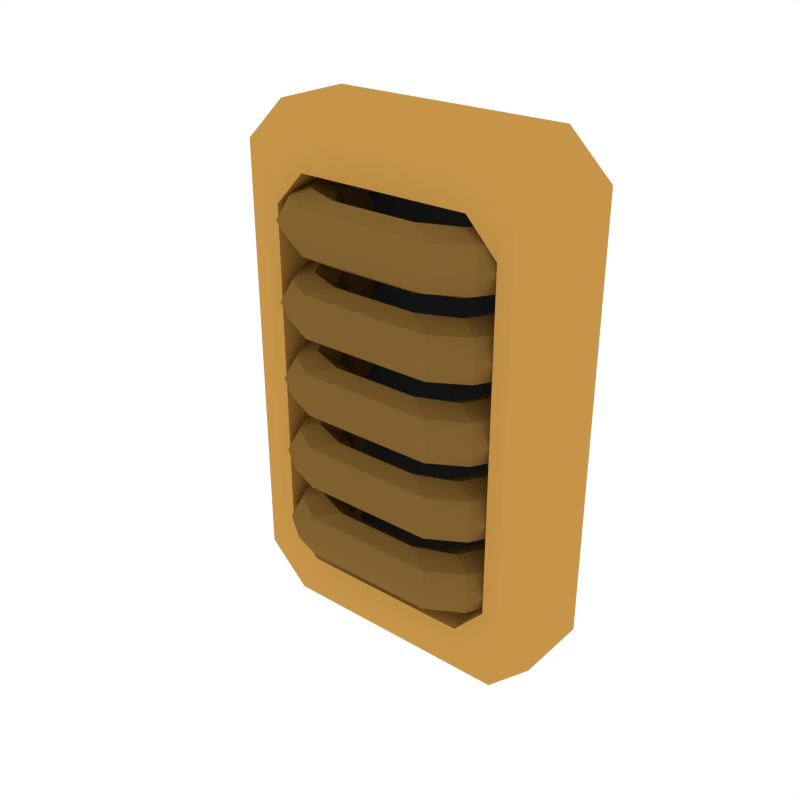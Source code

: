 # Source: Details_Vent_4.blend  (saved by Blender 3.4.6; exported with 4.5.12 LTS)
import bpy
from mathutils import Matrix  # noqa: F401  (used for matrix-valued properties, if any)

bpy.ops.wm.read_factory_settings(use_empty=True)
scene = bpy.context.scene
scene.name = 'Scene'

# ---- collections
col_collection_1 = bpy.data.collections.new('Collection 1'); scene.collection.children.link(col_collection_1)

# ---- materials (node trees are filled in below, after node groups)
mat_accent = bpy.data.materials.new('Accent')
mat_accent.alpha_threshold = 0.0
mat_accent.diffuse_color = (0.5596, 0.2977, 0.06679, 1.0)
mat_accent.roughness = 0.5
mat_darkaccent = bpy.data.materials.new('DarkAccent')
mat_darkaccent.alpha_threshold = 0.0
mat_darkaccent.diffuse_color = (0.2266, 0.1234, 0.03015, 1.0)
mat_darkaccent.roughness = 0.5
mat_black = bpy.data.materials.new('Black')
mat_black.alpha_threshold = 0.0
mat_black.diffuse_color = (0.04203, 0.04203, 0.04203, 1.0)
mat_black.roughness = 0.5

# ---- node groups
ng_auto_smooth = bpy.data.node_groups.new('Auto Smooth', 'GeometryNodeTree')
_s = ng_auto_smooth.interface.new_socket(name='Geometry', in_out='OUTPUT', socket_type='NodeSocketGeometry')
_s = ng_auto_smooth.interface.new_socket(name='Geometry', in_out='INPUT', socket_type='NodeSocketGeometry')
_s = ng_auto_smooth.interface.new_socket(name='Angle', in_out='INPUT', socket_type='NodeSocketFloat')
_s.subtype = 'ANGLE'
_s.min_value = 0.0
_s.max_value = 3.142
ng_auto_smooth.is_modifier = True
_N = ng_auto_smooth.nodes; _L = ng_auto_smooth.links
n0 = _N.new('NodeGroupOutput'); n0.name = 'Group Output'; n0.location = (480, -100)
n1 = _N.new('NodeGroupInput'); n1.name = 'Group Input'; n1.location = (-420, -300)
n2 = _N.new('NodeGroupInput'); n2.name = 'Group Input.001'; n2.location = (-60, -100)
n3 = _N.new('GeometryNodeSetShadeSmooth'); n3.name = 'Set Shade Smooth'; n3.location = (120, -100)
n3.domain = 'EDGE'
n4 = _N.new('GeometryNodeSetShadeSmooth'); n4.name = 'Set Shade Smooth.001'; n4.location = (300, -100)
n5 = _N.new('GeometryNodeInputMeshEdgeAngle'); n5.name = 'Edge Angle'; n5.location = (-420, -220)
n6 = _N.new('GeometryNodeInputEdgeSmooth'); n6.name = 'Is Edge Smooth'; n6.location = (-60, -160)
n7 = _N.new('GeometryNodeInputShadeSmooth'); n7.name = 'Is Face Smooth'; n7.location = (-240, -340)
n8 = _N.new('FunctionNodeBooleanMath'); n8.name = 'Boolean Math'; n8.location = (-60, -220)
n9 = _N.new('FunctionNodeCompare'); n9.name = 'Compare'; n9.location = (-240, -180)
n9.operation = 'LESS_EQUAL'
_L.new(n5.outputs[0], n9.inputs[0])
_L.new(n4.outputs[0], n0.inputs[0])
_L.new(n1.outputs[1], n9.inputs[1])
_L.new(n9.outputs[0], n8.inputs[0])
_L.new(n7.outputs[0], n8.inputs[1])
_L.new(n2.outputs[0], n3.inputs[0])
_L.new(n6.outputs[0], n3.inputs[1])
_L.new(n3.outputs[0], n4.inputs[0])
_L.new(n8.outputs[0], n3.inputs[2])
n0.is_active_output = True

# ---- material node trees

# ---- world
world_world = bpy.data.worlds.new('World'); scene.world = world_world
world_world.color = (1.0, 1.0, 1.0)
world_world.use_sun_shadow = False
world_world.sun_shadow_jitter_overblur = 0.0
world_world.cycles.sampling_method = 'NONE'
world_world.cycles.sample_map_resolution = 256

# ---- meshes
me_cube_065 = bpy.data.meshes.new('Cube.065')
me_cube_065.from_pydata([(-0.1191, -0.02787, -0.1394), (-0.08798, -0.02787, -0.1695), (-0.08798, -0.02787, 0.2058), (-0.1191, -0.02787, 0.1757), (-0.08798, 0.02787, -0.1695), (-0.1191, 0.02787, -0.1394), (-0.1191, 0.02787, 0.1757), (-0.08798, 0.02787, 0.2058), (0.08798, -0.02787, -0.1695), (0.1191, -0.02787, -0.1394), (0.1191, -0.02787, 0.1757), (0.08798, -0.02787, 0.2058), (0.1191, 0.02787, -0.1394), (0.08798, 0.02787, -0.1695), (0.08798, 0.02787, 0.2058), (0.1191, 0.02787, 0.1757), (-0.07219, -0.03687, -0.1488), (-0.09774, -0.03687, -0.1217), (-0.09774, -0.03687, 0.1579), (-0.07219, -0.03687, 0.185), (0.09774, -0.03687, -0.1217), (0.07219, -0.03687, -0.1488), (0.07219, -0.03687, 0.185), (0.09774, -0.03687, 0.1579), (-0.06393, -0.03687, -0.1276), (-0.08657, -0.03687, -0.1036), (-0.08657, -0.03687, 0.1399), (-0.06393, -0.03687, 0.1638), (0.08657, -0.03687, -0.1036), (0.06393, -0.03687, -0.1276), (0.06393, -0.03687, 0.1638), (0.08657, -0.03687, 0.1399), (-0.06393, 0.019, -0.1276), (-0.08657, 0.019, -0.1036), (-0.08657, 0.019, 0.1399), (-0.06393, 0.019, 0.1638), (0.08657, 0.019, -0.1036), (0.06393, 0.019, -0.1276), (0.06393, 0.019, 0.1638), (0.08657, 0.019, 0.1399), (-0.05319, 0.02095, 0.1327), (-0.05953, 0.02095, 0.148), (-0.07483, 0.02095, 0.1543), (-0.09013, 0.02095, 0.148), (-0.09647, 0.01727, 0.1327), (-0.09013, 0.02095, 0.1175), (-0.07483, 0.02095, 0.1112), (-0.05953, 0.02095, 0.1175), (-0.04882, -0.009515, 0.1327), (-0.05591, -0.009515, 0.148), (-0.07303, -0.009515, 0.1543), (-0.09014, -0.009515, 0.148), (-0.09723, -0.0132, 0.1327), (-0.09014, -0.009515, 0.1175), (-0.07303, -0.009515, 0.1112), (-0.05591, -0.009515, 0.1175), (-0.04071, -0.02259, 0.1327), (-0.04624, -0.02558, 0.148), (-0.05958, -0.03281, 0.1543), (-0.07293, -0.04004, 0.148), (-0.07845, -0.04672, 0.1327), (-0.07293, -0.04004, 0.1175), (-0.05958, -0.03281, 0.1112), (-0.04624, -0.02558, 0.1175), (-0.02535, -0.03004, 0.1327), (-0.02535, -0.03428, 0.148), (-0.03098, -0.04451, 0.1543), (-0.0481, -0.05473, 0.148), (-0.05513, -0.06265, 0.1327), (-0.0481, -0.05473, 0.1175), (-0.03098, -0.04451, 0.1112), (-0.02535, -0.03428, 0.1175), (0.05569, 0.02095, 0.1327), (0.06203, 0.02095, 0.148), (0.07733, 0.02095, 0.1543), (0.09263, 0.02095, 0.148), (0.09897, 0.01727, 0.1327), (0.09263, 0.02095, 0.1175), (0.07733, 0.02095, 0.1112), (0.06203, 0.02095, 0.1175), (0.05095, -0.009515, 0.1327), (0.05805, -0.009515, 0.148), (0.07516, -0.009515, 0.1543), (0.09227, -0.009515, 0.148), (0.09937, -0.0132, 0.1327), (0.09227, -0.009515, 0.1175), (0.07516, -0.009515, 0.1112), (0.05804, -0.009515, 0.1175), (0.04284, -0.02259, 0.1327), (0.04837, -0.02558, 0.148), (0.06172, -0.03281, 0.1543), (0.07506, -0.04004, 0.148), (0.08059, -0.04672, 0.1327), (0.07506, -0.04004, 0.1175), (0.06172, -0.03281, 0.1112), (0.04837, -0.02558, 0.1175), (0.02748, -0.03004, 0.1327), (0.02748, -0.03428, 0.148), (0.03311, -0.04451, 0.1543), (0.05023, -0.05473, 0.148), (0.05727, -0.06265, 0.1327), (0.05023, -0.05473, 0.1175), (0.03311, -0.04451, 0.1112), (0.02748, -0.03428, 0.1175), (-0.05319, 0.02095, 0.07668), (-0.05953, 0.02095, 0.09193), (-0.07483, 0.02095, 0.09824), (-0.09013, 0.02095, 0.09193), (-0.09647, 0.01727, 0.07668), (-0.09013, 0.02095, 0.06144), (-0.07483, 0.02095, 0.05512), (-0.05953, 0.02095, 0.06144), (-0.04882, -0.009515, 0.07668), (-0.05591, -0.009515, 0.09193), (-0.07303, -0.009515, 0.09824), (-0.09014, -0.009515, 0.09193), (-0.09723, -0.0132, 0.07668), (-0.09014, -0.009515, 0.06144), (-0.07303, -0.009515, 0.05512), (-0.05591, -0.009515, 0.06144), (-0.04071, -0.02259, 0.07668), (-0.04624, -0.02558, 0.09193), (-0.05958, -0.03281, 0.09824), (-0.07293, -0.04004, 0.09193), (-0.07845, -0.04672, 0.07668), (-0.07293, -0.04004, 0.06144), (-0.05958, -0.03281, 0.05512), (-0.04624, -0.02558, 0.06144), (-0.02535, -0.03004, 0.07668), (-0.02535, -0.03428, 0.09193), (-0.03098, -0.04451, 0.09824), (-0.0481, -0.05473, 0.09193), (-0.05513, -0.06265, 0.07668), (-0.0481, -0.05473, 0.06144), (-0.03098, -0.04451, 0.05512), (-0.02535, -0.03428, 0.06144), (0.05569, 0.02095, 0.07668), (0.06203, 0.02095, 0.09193), (0.07733, 0.02095, 0.09824), (0.09263, 0.02095, 0.09193), (0.09897, 0.01727, 0.07668), (0.09263, 0.02095, 0.06144), (0.07733, 0.02095, 0.05512), (0.06203, 0.02095, 0.06144), (0.05095, -0.009515, 0.07668), (0.05805, -0.009515, 0.09193), (0.07516, -0.009515, 0.09824), (0.09227, -0.009515, 0.09193), (0.09937, -0.0132, 0.07668), (0.09227, -0.009515, 0.06144), (0.07516, -0.009515, 0.05512), (0.05804, -0.009515, 0.06144), (0.04284, -0.02259, 0.07668), (0.04837, -0.02558, 0.09193), (0.06172, -0.03281, 0.09824), (0.07506, -0.04004, 0.09193), (0.08059, -0.04672, 0.07668), (0.07506, -0.04004, 0.06144), (0.06172, -0.03281, 0.05512), (0.04837, -0.02558, 0.06144), (0.02748, -0.03004, 0.07668), (0.02748, -0.03428, 0.09193), (0.03311, -0.04451, 0.09824), (0.05023, -0.05473, 0.09193), (0.05727, -0.06265, 0.07668), (0.05023, -0.05473, 0.06144), (0.03311, -0.04451, 0.05512), (0.02748, -0.03428, 0.06144), (-0.05319, 0.02095, 0.02062), (-0.05953, 0.02095, 0.03587), (-0.07483, 0.02095, 0.04218), (-0.09013, 0.02095, 0.03587), (-0.09647, 0.01727, 0.02062), (-0.09013, 0.02095, 0.005377), (-0.07483, 0.02095, -0.0009388), (-0.05953, 0.02095, 0.005377), (-0.04882, -0.009515, 0.02062), (-0.05591, -0.009515, 0.03587), (-0.07303, -0.009515, 0.04218), (-0.09014, -0.009515, 0.03587), (-0.09723, -0.0132, 0.02062), (-0.09014, -0.009515, 0.005377), (-0.07303, -0.009515, -0.0009388), (-0.05591, -0.009515, 0.005377), (-0.04071, -0.02259, 0.02062), (-0.04624, -0.02558, 0.03587), (-0.05958, -0.03281, 0.04218), (-0.07293, -0.04004, 0.03587), (-0.07845, -0.04672, 0.02062), (-0.07293, -0.04004, 0.005377), (-0.05958, -0.03281, -0.0009391), (-0.04624, -0.02558, 0.005377), (-0.02535, -0.03004, 0.02062), (-0.02535, -0.03428, 0.03587), (-0.03098, -0.04451, 0.04218), (-0.0481, -0.05473, 0.03587), (-0.05513, -0.06265, 0.02062), (-0.0481, -0.05473, 0.005377), (-0.03098, -0.04451, -0.0009389), (-0.02535, -0.03428, 0.005377), (0.05569, 0.02095, 0.02062), (0.06203, 0.02095, 0.03587), (0.07733, 0.02095, 0.04218), (0.09263, 0.02095, 0.03587), (0.09897, 0.01727, 0.02062), (0.09263, 0.02095, 0.005377), (0.07733, 0.02095, -0.0009389), (0.06203, 0.02095, 0.005377), (0.05095, -0.009515, 0.02062), (0.05805, -0.009515, 0.03587), (0.07516, -0.009515, 0.04218), (0.09227, -0.009515, 0.03587), (0.09937, -0.0132, 0.02062), (0.09227, -0.009515, 0.005377), (0.07516, -0.009515, -0.0009391), (0.05804, -0.009515, 0.005377), (0.04284, -0.02259, 0.02062), (0.04837, -0.02558, 0.03587), (0.06172, -0.03281, 0.04218), (0.07506, -0.04004, 0.03587), (0.08059, -0.04672, 0.02062), (0.07506, -0.04004, 0.005377), (0.06172, -0.03281, -0.0009389), (0.04837, -0.02558, 0.005377), (0.02748, -0.03004, 0.02062), (0.02748, -0.03428, 0.03587), (0.03311, -0.04451, 0.04218), (0.05023, -0.05473, 0.03587), (0.05727, -0.06265, 0.02062), (0.05023, -0.05473, 0.005377), (0.03311, -0.04451, -0.0009389), (0.02748, -0.03428, 0.005377), (-0.05319, 0.02095, -0.03544), (-0.05953, 0.02095, -0.02019), (-0.07483, 0.02095, -0.01388), (-0.09013, 0.02095, -0.02019), (-0.09647, 0.01727, -0.03544), (-0.09013, 0.02095, -0.05068), (-0.07483, 0.02095, -0.057), (-0.05953, 0.02095, -0.05068), (-0.04882, -0.009515, -0.03544), (-0.05591, -0.009515, -0.02019), (-0.07303, -0.009515, -0.01388), (-0.09014, -0.009515, -0.02019), (-0.09723, -0.0132, -0.03544), (-0.09014, -0.009515, -0.05068), (-0.07303, -0.009515, -0.057), (-0.05591, -0.009515, -0.05068), (-0.04071, -0.02259, -0.03544), (-0.04624, -0.02558, -0.02019), (-0.05958, -0.03281, -0.01388), (-0.07293, -0.04004, -0.02019), (-0.07845, -0.04672, -0.03544), (-0.07293, -0.04004, -0.05068), (-0.05958, -0.03281, -0.057), (-0.04624, -0.02558, -0.05068), (-0.02535, -0.03004, -0.03544), (-0.02535, -0.03428, -0.02019), (-0.03098, -0.04451, -0.01388), (-0.0481, -0.05473, -0.02019), (-0.05513, -0.06265, -0.03544), (-0.0481, -0.05473, -0.05068), (-0.03098, -0.04451, -0.057), (-0.02535, -0.03428, -0.05068), (0.05569, 0.02095, -0.03544), (0.06203, 0.02095, -0.02019), (0.07733, 0.02095, -0.01388), (0.09263, 0.02095, -0.02019), (0.09897, 0.01727, -0.03544), (0.09263, 0.02095, -0.05068), (0.07733, 0.02095, -0.057), (0.06203, 0.02095, -0.05068), (0.05095, -0.009515, -0.03544), (0.05805, -0.009515, -0.02019), (0.07516, -0.009515, -0.01388), (0.09227, -0.009515, -0.02019), (0.09937, -0.0132, -0.03544), (0.09227, -0.009515, -0.05068), (0.07516, -0.009515, -0.057), (0.05804, -0.009515, -0.05068), (0.04284, -0.02259, -0.03544), (0.04837, -0.02558, -0.02019), (0.06172, -0.03281, -0.01388), (0.07506, -0.04004, -0.02019), (0.08059, -0.04672, -0.03544), (0.07506, -0.04004, -0.05068), (0.06172, -0.03281, -0.057), (0.04837, -0.02558, -0.05068), (0.02748, -0.03004, -0.03544), (0.02748, -0.03428, -0.02019), (0.03311, -0.04451, -0.01388), (0.05023, -0.05473, -0.02019), (0.05727, -0.06265, -0.03544), (0.05023, -0.05473, -0.05068), (0.03311, -0.04451, -0.057), (0.02748, -0.03428, -0.05068), (-0.05319, 0.02095, -0.0915), (-0.05953, 0.02095, -0.07625), (-0.07483, 0.02095, -0.06994), (-0.09013, 0.02095, -0.07625), (-0.09647, 0.01727, -0.0915), (-0.09013, 0.02095, -0.1067), (-0.07483, 0.02095, -0.1131), (-0.05953, 0.02095, -0.1067), (-0.04882, -0.009515, -0.0915), (-0.05591, -0.009515, -0.07625), (-0.07303, -0.009515, -0.06994), (-0.09014, -0.009515, -0.07625), (-0.09723, -0.0132, -0.0915), (-0.09014, -0.009515, -0.1067), (-0.07303, -0.009515, -0.1131), (-0.05591, -0.009515, -0.1067), (-0.04071, -0.02259, -0.0915), (-0.04624, -0.02558, -0.07625), (-0.05958, -0.03281, -0.06994), (-0.07293, -0.04004, -0.07625), (-0.07845, -0.04672, -0.0915), (-0.07293, -0.04004, -0.1067), (-0.05958, -0.03281, -0.1131), (-0.04624, -0.02558, -0.1067), (-0.02535, -0.03004, -0.0915), (-0.02535, -0.03428, -0.07625), (-0.03098, -0.04451, -0.06994), (-0.0481, -0.05473, -0.07625), (-0.05513, -0.06265, -0.0915), (-0.0481, -0.05473, -0.1067), (-0.03098, -0.04451, -0.1131), (-0.02535, -0.03428, -0.1067), (0.05569, 0.02095, -0.0915), (0.06203, 0.02095, -0.07625), (0.07733, 0.02095, -0.06994), (0.09263, 0.02095, -0.07625), (0.09897, 0.01727, -0.0915), (0.09263, 0.02095, -0.1067), (0.07733, 0.02095, -0.1131), (0.06203, 0.02095, -0.1067), (0.05095, -0.009515, -0.0915), (0.05805, -0.009515, -0.07625), (0.07516, -0.009515, -0.06994), (0.09227, -0.009515, -0.07625), (0.09937, -0.0132, -0.0915), (0.09227, -0.009515, -0.1067), (0.07516, -0.009515, -0.1131), (0.05804, -0.009515, -0.1067), (0.04284, -0.02259, -0.0915), (0.04837, -0.02558, -0.07625), (0.06172, -0.03281, -0.06994), (0.07506, -0.04004, -0.07625), (0.08059, -0.04672, -0.0915), (0.07506, -0.04004, -0.1067), (0.06172, -0.03281, -0.1131), (0.04837, -0.02558, -0.1067), (0.02748, -0.03004, -0.0915), (0.02748, -0.03428, -0.07625), (0.03311, -0.04451, -0.06994), (0.05023, -0.05473, -0.07625), (0.05727, -0.06265, -0.0915), (0.05023, -0.05473, -0.1067), (0.03311, -0.04451, -0.1131), (0.02748, -0.03428, -0.1067)], [], [(10, 11, 22, 23), (12, 15, 10, 9), (14, 7, 2, 11), (0, 3, 6, 5), (4, 1, 0, 5), (2, 7, 6, 3), (8, 13, 12, 9), (14, 11, 10, 15), (4, 13, 8, 1), (23, 22, 30, 31), (11, 2, 19, 22), (8, 9, 20, 21), (1, 8, 21, 16), (2, 3, 18, 19), (0, 1, 16, 17), (9, 10, 23, 20), (3, 0, 17, 18), (30, 27, 35, 38), (19, 18, 26, 27), (20, 23, 31, 28), (16, 21, 29, 24), (21, 20, 28, 29), (17, 16, 24, 25), (22, 19, 27, 30), (18, 17, 25, 26), (37, 36, 39, 38, 35, 34, 33, 32), (26, 25, 33, 34), (31, 30, 38, 39), (27, 26, 34, 35), (28, 31, 39, 36), (24, 29, 37, 32), (29, 28, 36, 37), (25, 24, 32, 33), (40, 48, 55, 47), (41, 49, 48, 40), (42, 50, 49, 41), (43, 51, 50, 42), (44, 52, 51, 43), (45, 53, 52, 44), (46, 54, 53, 45), (47, 55, 54, 46), (53, 54, 62, 61), (54, 55, 63, 62), (55, 48, 56, 63), (50, 51, 59, 58), (52, 53, 61, 60), (49, 50, 58, 57), (48, 49, 57, 56), (51, 52, 60, 59), (57, 58, 66, 65), (62, 63, 71, 70), (60, 61, 69, 68), (61, 62, 70, 69), (63, 56, 64, 71), (59, 60, 68, 67), (58, 59, 67, 66), (56, 57, 65, 64), (101, 69, 70, 102), (103, 71, 64, 96), (99, 67, 68, 100), (98, 66, 67, 99), (96, 64, 65, 97), (97, 65, 66, 98), (102, 70, 71, 103), (72, 79, 87, 80), (73, 72, 80, 81), (74, 73, 81, 82), (75, 74, 82, 83), (76, 75, 83, 84), (77, 76, 84, 85), (78, 77, 85, 86), (79, 78, 86, 87), (85, 93, 94, 86), (86, 94, 95, 87), (87, 95, 88, 80), (82, 90, 91, 83), (84, 92, 93, 85), (81, 89, 90, 82), (80, 88, 89, 81), (83, 91, 92, 84), (89, 97, 98, 90), (94, 102, 103, 95), (92, 100, 101, 93), (93, 101, 102, 94), (95, 103, 96, 88), (91, 99, 100, 92), (90, 98, 99, 91), (88, 96, 97, 89), (100, 68, 69, 101), (104, 112, 119, 111), (105, 113, 112, 104), (106, 114, 113, 105), (107, 115, 114, 106), (108, 116, 115, 107), (109, 117, 116, 108), (110, 118, 117, 109), (111, 119, 118, 110), (117, 118, 126, 125), (118, 119, 127, 126), (119, 112, 120, 127), (114, 115, 123, 122), (116, 117, 125, 124), (113, 114, 122, 121), (112, 113, 121, 120), (115, 116, 124, 123), (121, 122, 130, 129), (126, 127, 135, 134), (124, 125, 133, 132), (125, 126, 134, 133), (127, 120, 128, 135), (123, 124, 132, 131), (122, 123, 131, 130), (120, 121, 129, 128), (165, 133, 134, 166), (167, 135, 128, 160), (163, 131, 132, 164), (162, 130, 131, 163), (160, 128, 129, 161), (161, 129, 130, 162), (166, 134, 135, 167), (136, 143, 151, 144), (137, 136, 144, 145), (138, 137, 145, 146), (139, 138, 146, 147), (140, 139, 147, 148), (141, 140, 148, 149), (142, 141, 149, 150), (143, 142, 150, 151), (149, 157, 158, 150), (150, 158, 159, 151), (151, 159, 152, 144), (146, 154, 155, 147), (148, 156, 157, 149), (145, 153, 154, 146), (144, 152, 153, 145), (147, 155, 156, 148), (153, 161, 162, 154), (158, 166, 167, 159), (156, 164, 165, 157), (157, 165, 166, 158), (159, 167, 160, 152), (155, 163, 164, 156), (154, 162, 163, 155), (152, 160, 161, 153), (164, 132, 133, 165), (168, 176, 183, 175), (169, 177, 176, 168), (170, 178, 177, 169), (171, 179, 178, 170), (172, 180, 179, 171), (173, 181, 180, 172), (174, 182, 181, 173), (175, 183, 182, 174), (181, 182, 190, 189), (182, 183, 191, 190), (183, 176, 184, 191), (178, 179, 187, 186), (180, 181, 189, 188), (177, 178, 186, 185), (176, 177, 185, 184), (179, 180, 188, 187), (185, 186, 194, 193), (190, 191, 199, 198), (188, 189, 197, 196), (189, 190, 198, 197), (191, 184, 192, 199), (187, 188, 196, 195), (186, 187, 195, 194), (184, 185, 193, 192), (229, 197, 198, 230), (231, 199, 192, 224), (227, 195, 196, 228), (226, 194, 195, 227), (224, 192, 193, 225), (225, 193, 194, 226), (230, 198, 199, 231), (200, 207, 215, 208), (201, 200, 208, 209), (202, 201, 209, 210), (203, 202, 210, 211), (204, 203, 211, 212), (205, 204, 212, 213), (206, 205, 213, 214), (207, 206, 214, 215), (213, 221, 222, 214), (214, 222, 223, 215), (215, 223, 216, 208), (210, 218, 219, 211), (212, 220, 221, 213), (209, 217, 218, 210), (208, 216, 217, 209), (211, 219, 220, 212), (217, 225, 226, 218), (222, 230, 231, 223), (220, 228, 229, 221), (221, 229, 230, 222), (223, 231, 224, 216), (219, 227, 228, 220), (218, 226, 227, 219), (216, 224, 225, 217), (228, 196, 197, 229), (232, 240, 247, 239), (233, 241, 240, 232), (234, 242, 241, 233), (235, 243, 242, 234), (236, 244, 243, 235), (237, 245, 244, 236), (238, 246, 245, 237), (239, 247, 246, 238), (245, 246, 254, 253), (246, 247, 255, 254), (247, 240, 248, 255), (242, 243, 251, 250), (244, 245, 253, 252), (241, 242, 250, 249), (240, 241, 249, 248), (243, 244, 252, 251), (249, 250, 258, 257), (254, 255, 263, 262), (252, 253, 261, 260), (253, 254, 262, 261), (255, 248, 256, 263), (251, 252, 260, 259), (250, 251, 259, 258), (248, 249, 257, 256), (293, 261, 262, 294), (295, 263, 256, 288), (291, 259, 260, 292), (290, 258, 259, 291), (288, 256, 257, 289), (289, 257, 258, 290), (294, 262, 263, 295), (264, 271, 279, 272), (265, 264, 272, 273), (266, 265, 273, 274), (267, 266, 274, 275), (268, 267, 275, 276), (269, 268, 276, 277), (270, 269, 277, 278), (271, 270, 278, 279), (277, 285, 286, 278), (278, 286, 287, 279), (279, 287, 280, 272), (274, 282, 283, 275), (276, 284, 285, 277), (273, 281, 282, 274), (272, 280, 281, 273), (275, 283, 284, 276), (281, 289, 290, 282), (286, 294, 295, 287), (284, 292, 293, 285), (285, 293, 294, 286), (287, 295, 288, 280), (283, 291, 292, 284), (282, 290, 291, 283), (280, 288, 289, 281), (292, 260, 261, 293), (296, 304, 311, 303), (297, 305, 304, 296), (298, 306, 305, 297), (299, 307, 306, 298), (300, 308, 307, 299), (301, 309, 308, 300), (302, 310, 309, 301), (303, 311, 310, 302), (309, 310, 318, 317), (310, 311, 319, 318), (311, 304, 312, 319), (306, 307, 315, 314), (308, 309, 317, 316), (305, 306, 314, 313), (304, 305, 313, 312), (307, 308, 316, 315), (313, 314, 322, 321), (318, 319, 327, 326), (316, 317, 325, 324), (317, 318, 326, 325), (319, 312, 320, 327), (315, 316, 324, 323), (314, 315, 323, 322), (312, 313, 321, 320), (357, 325, 326, 358), (359, 327, 320, 352), (355, 323, 324, 356), (354, 322, 323, 355), (352, 320, 321, 353), (353, 321, 322, 354), (358, 326, 327, 359), (328, 335, 343, 336), (329, 328, 336, 337), (330, 329, 337, 338), (331, 330, 338, 339), (332, 331, 339, 340), (333, 332, 340, 341), (334, 333, 341, 342), (335, 334, 342, 343), (341, 349, 350, 342), (342, 350, 351, 343), (343, 351, 344, 336), (338, 346, 347, 339), (340, 348, 349, 341), (337, 345, 346, 338), (336, 344, 345, 337), (339, 347, 348, 340), (345, 353, 354, 346), (350, 358, 359, 351), (348, 356, 357, 349), (349, 357, 358, 350), (351, 359, 352, 344), (347, 355, 356, 348), (346, 354, 355, 347), (344, 352, 353, 345), (356, 324, 325, 357)])
me_cube_065.polygons.foreach_set('use_smooth', [True] * 313)
me_cube_065.polygons.foreach_set('material_index', [0, 0, 0, 0, 0, 0, 0, 0, 0, 0, 0, 0, 0, 0, 0, 0, 0, 0, 0, 0, 0, 0, 0, 0, 0, 2, 0, 0, 0, 0, 0, 0, 0, 1, 1, 1, 1, 1, 1, 1, 1, 1, 1, 1, 1, 1, 1, 1, 1, 1, 1, 1, 1, 1, 1, 1, 1, 1, 1, 1, 1, 1, 1, 1, 1, 1, 1, 1, 1, 1, 1, 1, 1, 1, 1, 1, 1, 1, 1, 1, 1, 1, 1, 1, 1, 1, 1, 1, 1, 1, 1, 1, 1, 1, 1, 1, 1, 1, 1, 1, 1, 1, 1, 1, 1, 1, 1, 1, 1, 1, 1, 1, 1, 1, 1, 1, 1, 1, 1, 1, 1, 1, 1, 1, 1, 1, 1, 1, 1, 1, 1, 1, 1, 1, 1, 1, 1, 1, 1, 1, 1, 1, 1, 1, 1, 1, 1, 1, 1, 1, 1, 1, 1, 1, 1, 1, 1, 1, 1, 1, 1, 1, 1, 1, 1, 1, 1, 1, 1, 1, 1, 1, 1, 1, 1, 1, 1, 1, 1, 1, 1, 1, 1, 1, 1, 1, 1, 1, 1, 1, 1, 1, 1, 1, 1, 1, 1, 1, 1, 1, 1, 1, 1, 1, 1, 1, 1, 1, 1, 1, 1, 1, 1, 1, 1, 1, 1, 1, 1, 1, 1, 1, 1, 1, 1, 1, 1, 1, 1, 1, 1, 1, 1, 1, 1, 1, 1, 1, 1, 1, 1, 1, 1, 1, 1, 1, 1, 1, 1, 1, 1, 1, 1, 1, 1, 1, 1, 1, 1, 1, 1, 1, 1, 1, 1, 1, 1, 1, 1, 1, 1, 1, 1, 1, 1, 1, 1, 1, 1, 1, 1, 1, 1, 1, 1, 1, 1, 1, 1, 1, 1, 1, 1, 1, 1, 1, 1, 1, 1, 1, 1, 1, 1, 1, 1, 1, 1, 1, 1, 1, 1, 1, 1])
me_cube_065.materials.append(mat_accent)
me_cube_065.materials.append(mat_darkaccent)
me_cube_065.materials.append(mat_black)
me_cube_065.use_remesh_preserve_volume = False
me_cube_065.use_remesh_preserve_attributes = False
me_cube_065.use_mirror_vertex_groups = False
me_cube_065.update()

# ---- objects
ob_details_vent_4 = bpy.data.objects.new('Details_Vent_4', me_cube_065)

# ---- transforms, parenting, visibility, modifiers, constraints
ob_details_vent_4.location = (0.0, 0.0, 0.0)
ob_details_vent_4.lineart.crease_threshold = 0.0
_m = ob_details_vent_4.modifiers.new('Auto Smooth', 'NODES')
_m.node_group = ng_auto_smooth
_gi = [s.identifier for s in ng_auto_smooth.interface.items_tree if s.item_type == 'SOCKET' and s.in_out == 'INPUT']
_m[_gi[1]] = 0.199  # Angle

# ---- collection membership
col_collection_1.objects.link(ob_details_vent_4)

# ---- scene / render settings (as saved in the file)
scene.frame_start = 1; scene.frame_end = 250; scene.frame_set(0)
scene.render.engine = 'CYCLES'
scene.render.resolution_x = 1000
scene.render.resolution_y = 1000
scene.render.dither_intensity = 0.0
scene.cycles.samples = 200
scene.cycles.sampling_pattern = 'TABULATED_SOBOL'
scene.cycles.light_sampling_threshold = 0.0
scene.cycles.use_adaptive_sampling = False
scene.cycles.use_light_tree = False
scene.cycles.caustics_reflective = False
scene.cycles.caustics_refractive = False
scene.cycles.blur_glossy = 0.0
scene.cycles.max_bounces = 2
scene.cycles.pixel_filter_type = 'GAUSSIAN'
scene.cycles.sample_clamp_indirect = 0.0
scene.view_settings.view_transform = 'Standard'
bpy.context.view_layer.update()

# ---- added for rendering (the .blend has no active camera): camera
cam_auto = bpy.data.cameras.new('AutoCamera')
cam_auto.lens = 50.0
cam_auto.sensor_width = 36.0
cam_auto.clip_end = 1000.0
ob_auto_camera = bpy.data.objects.new('AutoCamera', cam_auto)
scene.collection.objects.link(ob_auto_camera)
ob_auto_camera.location = (0.419758, -0.521097, 0.353935)
ob_auto_camera.rotation_euler = (1.09748, -7.21219e-08, 0.694738)
scene.camera = ob_auto_camera
bpy.context.view_layer.update()
